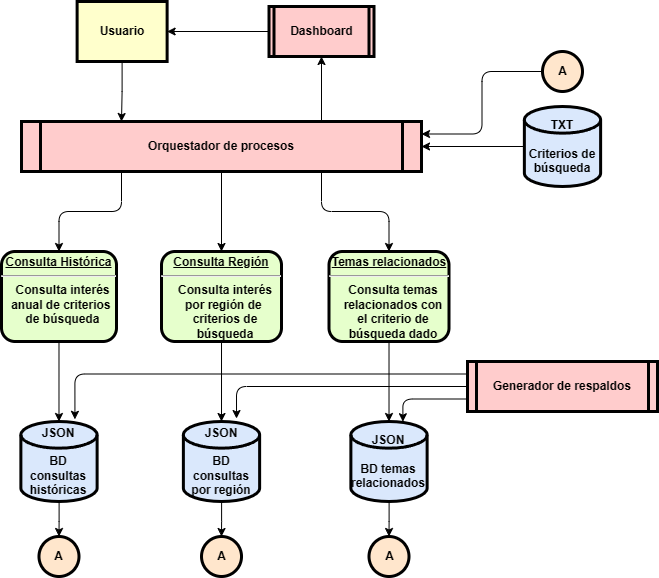

The diagram above was exported from draw.io. Its source (the exported page's mxGraphModel, read from the mxfile embedded in the PNG):
<mxGraphModel dx="996" dy="541" grid="1" gridSize="10" guides="1" tooltips="1" connect="1" arrows="1" fold="1" page="1" pageScale="1" pageWidth="826" pageHeight="1169" background="none" math="0" shadow="0">
  <root>
    <mxCell id="0" />
    <mxCell id="1" parent="0" />
    <mxCell id="6-ZvLnCGmvxtNicTbvNj-136" style="edgeStyle=orthogonalEdgeStyle;rounded=0;orthogonalLoop=1;jettySize=auto;html=1;entryX=0.5;entryY=0;entryDx=0;entryDy=0;entryPerimeter=0;" parent="1" source="6-ZvLnCGmvxtNicTbvNj-96" target="6-ZvLnCGmvxtNicTbvNj-111" edge="1">
      <mxGeometry relative="1" as="geometry" />
    </mxCell>
    <mxCell id="6-ZvLnCGmvxtNicTbvNj-96" value="&lt;p style=&quot;margin: 0px; margin-top: 4px; text-align: center; text-decoration: underline;&quot;&gt;&lt;strong&gt;Consulta H&lt;/strong&gt;&lt;strong style=&quot;background-color: initial;&quot;&gt;istórica&lt;/strong&gt;&lt;/p&gt;&lt;hr&gt;&lt;p style=&quot;margin: 0px; margin-left: 8px;&quot;&gt;Consulta interés&lt;/p&gt;&lt;p style=&quot;margin: 0px; margin-left: 8px;&quot;&gt;anual&amp;nbsp;&lt;span style=&quot;background-color: initial;&quot;&gt;de criterios&amp;nbsp;&lt;/span&gt;&lt;/p&gt;&lt;p style=&quot;margin: 0px; margin-left: 8px;&quot;&gt;&lt;span style=&quot;background-color: initial;&quot;&gt;de&amp;nbsp;&lt;/span&gt;&lt;span style=&quot;background-color: initial;&quot;&gt;búsqueda&lt;/span&gt;&lt;/p&gt;" style="verticalAlign=middle;align=center;overflow=fill;fontSize=12;fontFamily=Helvetica;html=1;rounded=1;fontStyle=1;strokeWidth=3;fillColor=#E6FFCC" parent="1" vertex="1">
      <mxGeometry x="85" y="300" width="115" height="90" as="geometry" />
    </mxCell>
    <mxCell id="6-ZvLnCGmvxtNicTbvNj-137" style="edgeStyle=orthogonalEdgeStyle;rounded=0;orthogonalLoop=1;jettySize=auto;html=1;entryX=0.5;entryY=0;entryDx=0;entryDy=0;entryPerimeter=0;" parent="1" source="6-ZvLnCGmvxtNicTbvNj-97" target="6-ZvLnCGmvxtNicTbvNj-134" edge="1">
      <mxGeometry relative="1" as="geometry" />
    </mxCell>
    <mxCell id="6-ZvLnCGmvxtNicTbvNj-97" value="&lt;p style=&quot;margin: 4px 0px 0px; text-decoration: underline;&quot;&gt;&lt;strong&gt;Consulta Región&lt;/strong&gt;&lt;/p&gt;&lt;hr&gt;&lt;p style=&quot;margin: 0px; margin-left: 8px;&quot;&gt;Consulta interés&lt;/p&gt;&lt;p style=&quot;margin: 0px; margin-left: 8px;&quot;&gt;por región de&amp;nbsp;&lt;/p&gt;&lt;p style=&quot;margin: 0px; margin-left: 8px;&quot;&gt;criterios de&lt;/p&gt;&lt;p style=&quot;margin: 0px; margin-left: 8px;&quot;&gt;búsqueda&lt;/p&gt;" style="verticalAlign=middle;align=center;overflow=fill;fontSize=12;fontFamily=Helvetica;html=1;rounded=1;fontStyle=1;strokeWidth=3;fillColor=#E6FFCC" parent="1" vertex="1">
      <mxGeometry x="245" y="300" width="120" height="90" as="geometry" />
    </mxCell>
    <mxCell id="6-ZvLnCGmvxtNicTbvNj-138" style="edgeStyle=orthogonalEdgeStyle;rounded=0;orthogonalLoop=1;jettySize=auto;html=1;entryX=0.5;entryY=0;entryDx=0;entryDy=0;entryPerimeter=0;" parent="1" source="6-ZvLnCGmvxtNicTbvNj-98" target="6-ZvLnCGmvxtNicTbvNj-135" edge="1">
      <mxGeometry relative="1" as="geometry" />
    </mxCell>
    <mxCell id="6-ZvLnCGmvxtNicTbvNj-98" value="&lt;p style=&quot;margin: 4px 0px 0px; text-decoration: underline;&quot;&gt;Temas relacionados&lt;/p&gt;&lt;hr&gt;&lt;p style=&quot;margin: 0px; margin-left: 8px;&quot;&gt;Consulta temas&lt;/p&gt;&lt;p style=&quot;margin: 0px; margin-left: 8px;&quot;&gt;relacionados con&lt;/p&gt;&lt;p style=&quot;margin: 0px; margin-left: 8px;&quot;&gt;el criterio de&lt;/p&gt;&lt;p style=&quot;margin: 0px; margin-left: 8px;&quot;&gt;búsqueda dado&lt;/p&gt;" style="verticalAlign=middle;align=center;overflow=fill;fontSize=12;fontFamily=Helvetica;html=1;rounded=1;fontStyle=1;strokeWidth=3;fillColor=#E6FFCC" parent="1" vertex="1">
      <mxGeometry x="412.5" y="300" width="120" height="90" as="geometry" />
    </mxCell>
    <mxCell id="6-ZvLnCGmvxtNicTbvNj-119" style="edgeStyle=orthogonalEdgeStyle;rounded=0;orthogonalLoop=1;jettySize=auto;html=1;entryX=0.5;entryY=0;entryDx=0;entryDy=0;" parent="1" source="6-ZvLnCGmvxtNicTbvNj-99" target="6-ZvLnCGmvxtNicTbvNj-97" edge="1">
      <mxGeometry relative="1" as="geometry" />
    </mxCell>
    <mxCell id="6-ZvLnCGmvxtNicTbvNj-120" style="edgeStyle=orthogonalEdgeStyle;rounded=1;orthogonalLoop=1;jettySize=auto;html=1;exitX=0.75;exitY=1;exitDx=0;exitDy=0;exitPerimeter=0;entryX=0.5;entryY=0;entryDx=0;entryDy=0;" parent="1" source="6-ZvLnCGmvxtNicTbvNj-99" target="6-ZvLnCGmvxtNicTbvNj-98" edge="1">
      <mxGeometry relative="1" as="geometry" />
    </mxCell>
    <mxCell id="6-ZvLnCGmvxtNicTbvNj-121" style="edgeStyle=orthogonalEdgeStyle;rounded=1;orthogonalLoop=1;jettySize=auto;html=1;exitX=0.25;exitY=1;exitDx=0;exitDy=0;exitPerimeter=0;entryX=0.5;entryY=0;entryDx=0;entryDy=0;" parent="1" source="6-ZvLnCGmvxtNicTbvNj-99" target="6-ZvLnCGmvxtNicTbvNj-96" edge="1">
      <mxGeometry relative="1" as="geometry" />
    </mxCell>
    <mxCell id="Z7AwfL3PLgc4hJdhPe6E-17" style="edgeStyle=orthogonalEdgeStyle;rounded=0;orthogonalLoop=1;jettySize=auto;html=1;exitX=0.75;exitY=0;exitDx=0;exitDy=0;exitPerimeter=0;entryX=0.5;entryY=1;entryDx=0;entryDy=0;entryPerimeter=0;" edge="1" parent="1" source="6-ZvLnCGmvxtNicTbvNj-99" target="Z7AwfL3PLgc4hJdhPe6E-16">
      <mxGeometry relative="1" as="geometry" />
    </mxCell>
    <mxCell id="6-ZvLnCGmvxtNicTbvNj-99" value="Orquestador de procesos" style="shape=process;whiteSpace=wrap;align=center;verticalAlign=middle;size=0.0475;fontStyle=1;strokeWidth=3;fillColor=#FFCCCC;points=[[0,0,0,0,0],[0,0.25,0,0,0],[0,0.5,0,0,0],[0,0.75,0,0,0],[0,1,0,0,0],[0.25,0,0,0,0],[0.25,1,0,0,0],[0.5,0,0,0,0],[0.5,1,0,0,0],[0.75,0,0,0,0],[0.75,1,0,0,0],[1,0,0,0,0],[1,0.25,0,0,0],[1,0.5,0,0,0],[1,0.75,0,0,0],[1,1,0,0,0]];" parent="1" vertex="1">
      <mxGeometry x="104.99999999999989" y="170" width="400" height="50" as="geometry" />
    </mxCell>
    <mxCell id="Z7AwfL3PLgc4hJdhPe6E-3" style="edgeStyle=orthogonalEdgeStyle;rounded=0;orthogonalLoop=1;jettySize=auto;html=1;entryX=0.25;entryY=0;entryDx=0;entryDy=0;entryPerimeter=0;" edge="1" parent="1" source="6-ZvLnCGmvxtNicTbvNj-100" target="6-ZvLnCGmvxtNicTbvNj-99">
      <mxGeometry relative="1" as="geometry" />
    </mxCell>
    <mxCell id="6-ZvLnCGmvxtNicTbvNj-100" value="Usuario" style="whiteSpace=wrap;align=center;verticalAlign=middle;fontStyle=1;strokeWidth=3;fillColor=#FFFFCC" parent="1" vertex="1">
      <mxGeometry x="160.6199999999999" y="50" width="90" height="60" as="geometry" />
    </mxCell>
    <mxCell id="Z7AwfL3PLgc4hJdhPe6E-6" style="edgeStyle=orthogonalEdgeStyle;rounded=0;orthogonalLoop=1;jettySize=auto;html=1;entryX=0.5;entryY=0;entryDx=0;entryDy=0;entryPerimeter=0;" edge="1" parent="1" source="6-ZvLnCGmvxtNicTbvNj-111" target="Z7AwfL3PLgc4hJdhPe6E-5">
      <mxGeometry relative="1" as="geometry" />
    </mxCell>
    <mxCell id="6-ZvLnCGmvxtNicTbvNj-111" value="JSON&lt;br&gt;&lt;br&gt;BD consultas&lt;br&gt;históricas" style="strokeWidth=3;html=1;shape=mxgraph.flowchart.database;whiteSpace=wrap;fillColor=#dae8fc;strokeColor=#000000;fontStyle=1" parent="1" vertex="1">
      <mxGeometry x="104.37" y="470" width="76.25" height="80" as="geometry" />
    </mxCell>
    <mxCell id="6-ZvLnCGmvxtNicTbvNj-139" style="edgeStyle=orthogonalEdgeStyle;rounded=1;orthogonalLoop=1;jettySize=auto;html=1;exitX=0;exitY=0.25;exitDx=0;exitDy=0;exitPerimeter=0;entryX=0.709;entryY=-0.027;entryDx=0;entryDy=0;entryPerimeter=0;" parent="1" source="6-ZvLnCGmvxtNicTbvNj-123" target="6-ZvLnCGmvxtNicTbvNj-111" edge="1">
      <mxGeometry relative="1" as="geometry" />
    </mxCell>
    <mxCell id="6-ZvLnCGmvxtNicTbvNj-140" style="edgeStyle=orthogonalEdgeStyle;rounded=1;orthogonalLoop=1;jettySize=auto;html=1;exitX=0;exitY=0.5;exitDx=0;exitDy=0;exitPerimeter=0;entryX=0.697;entryY=-0.037;entryDx=0;entryDy=0;entryPerimeter=0;" parent="1" source="6-ZvLnCGmvxtNicTbvNj-123" target="6-ZvLnCGmvxtNicTbvNj-134" edge="1">
      <mxGeometry relative="1" as="geometry" />
    </mxCell>
    <mxCell id="6-ZvLnCGmvxtNicTbvNj-141" style="edgeStyle=orthogonalEdgeStyle;rounded=1;orthogonalLoop=1;jettySize=auto;html=1;exitX=0;exitY=0.75;exitDx=0;exitDy=0;exitPerimeter=0;entryX=0.682;entryY=0.003;entryDx=0;entryDy=0;entryPerimeter=0;" parent="1" source="6-ZvLnCGmvxtNicTbvNj-123" target="6-ZvLnCGmvxtNicTbvNj-135" edge="1">
      <mxGeometry relative="1" as="geometry" />
    </mxCell>
    <mxCell id="6-ZvLnCGmvxtNicTbvNj-123" value="Generador de respaldos" style="shape=process;whiteSpace=wrap;align=center;verticalAlign=middle;size=0.0475;fontStyle=1;strokeWidth=3;fillColor=#FFCCCC;points=[[0,0,0,0,0],[0,0.25,0,0,0],[0,0.5,0,0,0],[0,0.75,0,0,0],[0,1,0,0,0],[0.25,0,0,0,0],[0.25,1,0,0,0],[0.5,0,0,0,0],[0.5,1,0,0,0],[0.75,0,0,0,0],[0.75,1,0,0,0],[1,0,0,0,0],[1,0.25,0,0,0],[1,0.5,0,0,0],[1,0.75,0,0,0],[1,1,0,0,0]];" parent="1" vertex="1">
      <mxGeometry x="551" y="410" width="190" height="50" as="geometry" />
    </mxCell>
    <mxCell id="Z7AwfL3PLgc4hJdhPe6E-13" style="edgeStyle=orthogonalEdgeStyle;rounded=0;orthogonalLoop=1;jettySize=auto;html=1;entryX=0.5;entryY=0;entryDx=0;entryDy=0;entryPerimeter=0;" edge="1" parent="1" source="6-ZvLnCGmvxtNicTbvNj-134" target="Z7AwfL3PLgc4hJdhPe6E-10">
      <mxGeometry relative="1" as="geometry" />
    </mxCell>
    <mxCell id="6-ZvLnCGmvxtNicTbvNj-134" value="JSON&lt;br&gt;&lt;br&gt;BD consultas por región" style="strokeWidth=3;html=1;shape=mxgraph.flowchart.database;whiteSpace=wrap;fillColor=#dae8fc;strokeColor=#000000;fontStyle=1" parent="1" vertex="1">
      <mxGeometry x="266.88" y="470" width="76.25" height="80" as="geometry" />
    </mxCell>
    <mxCell id="Z7AwfL3PLgc4hJdhPe6E-14" style="edgeStyle=orthogonalEdgeStyle;rounded=0;orthogonalLoop=1;jettySize=auto;html=1;entryX=0.5;entryY=0;entryDx=0;entryDy=0;entryPerimeter=0;" edge="1" parent="1" source="6-ZvLnCGmvxtNicTbvNj-135" target="Z7AwfL3PLgc4hJdhPe6E-12">
      <mxGeometry relative="1" as="geometry" />
    </mxCell>
    <mxCell id="6-ZvLnCGmvxtNicTbvNj-135" value="JSON&lt;br&gt;&lt;br&gt;BD temas relacionados" style="strokeWidth=3;html=1;shape=mxgraph.flowchart.database;whiteSpace=wrap;fillColor=#dae8fc;strokeColor=#000000;fontStyle=1" parent="1" vertex="1">
      <mxGeometry x="434.38" y="470" width="76.25" height="80" as="geometry" />
    </mxCell>
    <mxCell id="Z7AwfL3PLgc4hJdhPe6E-2" style="edgeStyle=orthogonalEdgeStyle;rounded=0;orthogonalLoop=1;jettySize=auto;html=1;entryX=1;entryY=0.5;entryDx=0;entryDy=0;entryPerimeter=0;" edge="1" parent="1" source="Z7AwfL3PLgc4hJdhPe6E-1" target="6-ZvLnCGmvxtNicTbvNj-99">
      <mxGeometry relative="1" as="geometry" />
    </mxCell>
    <mxCell id="Z7AwfL3PLgc4hJdhPe6E-1" value="TXT&lt;br&gt;&lt;br&gt;Criterios de búsqueda" style="strokeWidth=3;html=1;shape=mxgraph.flowchart.database;whiteSpace=wrap;fillColor=#dae8fc;strokeColor=#000000;fontStyle=1" vertex="1" parent="1">
      <mxGeometry x="607.87" y="155" width="76.25" height="80" as="geometry" />
    </mxCell>
    <mxCell id="Z7AwfL3PLgc4hJdhPe6E-5" value="A" style="verticalLabelPosition=middle;verticalAlign=middle;html=1;shape=mxgraph.flowchart.on-page_reference;fillColor=#ffe6cc;strokeColor=#000000;strokeWidth=3;fontStyle=1;labelPosition=center;align=center;" vertex="1" parent="1">
      <mxGeometry x="122.49" y="585" width="40" height="40" as="geometry" />
    </mxCell>
    <mxCell id="Z7AwfL3PLgc4hJdhPe6E-10" value="A" style="verticalLabelPosition=middle;verticalAlign=middle;html=1;shape=mxgraph.flowchart.on-page_reference;fillColor=#ffe6cc;strokeColor=#000000;strokeWidth=3;fontStyle=1;labelPosition=center;align=center;" vertex="1" parent="1">
      <mxGeometry x="285.01" y="585" width="40" height="40" as="geometry" />
    </mxCell>
    <mxCell id="Z7AwfL3PLgc4hJdhPe6E-15" style="edgeStyle=orthogonalEdgeStyle;rounded=1;orthogonalLoop=1;jettySize=auto;html=1;entryX=1;entryY=0.25;entryDx=0;entryDy=0;entryPerimeter=0;" edge="1" parent="1" source="Z7AwfL3PLgc4hJdhPe6E-11" target="6-ZvLnCGmvxtNicTbvNj-99">
      <mxGeometry relative="1" as="geometry" />
    </mxCell>
    <mxCell id="Z7AwfL3PLgc4hJdhPe6E-11" value="A" style="verticalLabelPosition=middle;verticalAlign=middle;html=1;shape=mxgraph.flowchart.on-page_reference;fillColor=#ffe6cc;strokeColor=#000000;strokeWidth=3;fontStyle=1;labelPosition=center;align=center;" vertex="1" parent="1">
      <mxGeometry x="625.99" y="100" width="40" height="40" as="geometry" />
    </mxCell>
    <mxCell id="Z7AwfL3PLgc4hJdhPe6E-12" value="A" style="verticalLabelPosition=middle;verticalAlign=middle;html=1;shape=mxgraph.flowchart.on-page_reference;fillColor=#ffe6cc;strokeColor=#000000;strokeWidth=3;fontStyle=1;labelPosition=center;align=center;" vertex="1" parent="1">
      <mxGeometry x="452.5" y="585" width="40" height="40" as="geometry" />
    </mxCell>
    <mxCell id="Z7AwfL3PLgc4hJdhPe6E-18" style="edgeStyle=orthogonalEdgeStyle;rounded=0;orthogonalLoop=1;jettySize=auto;html=1;entryX=1;entryY=0.5;entryDx=0;entryDy=0;" edge="1" parent="1" source="Z7AwfL3PLgc4hJdhPe6E-16" target="6-ZvLnCGmvxtNicTbvNj-100">
      <mxGeometry relative="1" as="geometry" />
    </mxCell>
    <mxCell id="Z7AwfL3PLgc4hJdhPe6E-16" value="Dashboard" style="shape=process;whiteSpace=wrap;align=center;verticalAlign=middle;size=0.0475;fontStyle=1;strokeWidth=3;fillColor=#FFCCCC;points=[[0,0,0,0,0],[0,0.25,0,0,0],[0,0.5,0,0,0],[0,0.75,0,0,0],[0,1,0,0,0],[0.25,0,0,0,0],[0.25,1,0,0,0],[0.5,0,0,0,0],[0.5,1,0,0,0],[0.75,0,0,0,0],[0.75,1,0,0,0],[1,0,0,0,0],[1,0.25,0,0,0],[1,0.5,0,0,0],[1,0.75,0,0,0],[1,1,0,0,0]];" vertex="1" parent="1">
      <mxGeometry x="352.51" y="55" width="104.99" height="50" as="geometry" />
    </mxCell>
  </root>
</mxGraphModel>